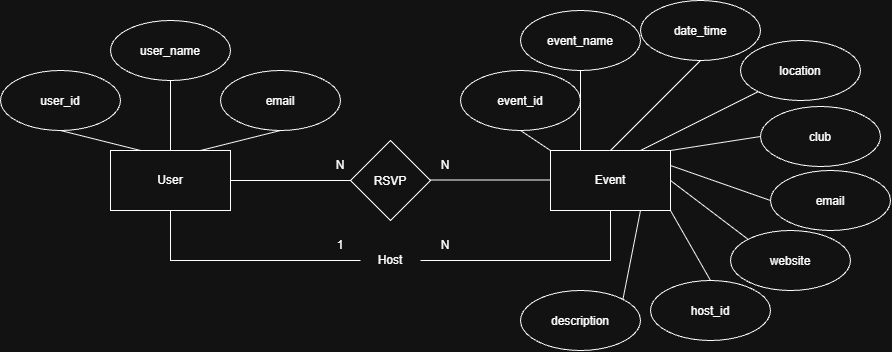

The diagram above was exported from draw.io. Its source (the exported page's mxGraphModel, read from the mxfile embedded in the PNG):
<mxGraphModel dx="982" dy="516" grid="1" gridSize="10" guides="1" tooltips="1" connect="1" arrows="1" fold="1" page="1" pageScale="1" pageWidth="850" pageHeight="1100" math="0" shadow="0">
  <root>
    <mxCell id="0" />
    <mxCell id="1" parent="0" />
    <mxCell id="Sf-UBaqgQJRK8q6UImfO-4" edge="1" parent="1" source="Sf-UBaqgQJRK8q6UImfO-1" style="edgeStyle=none;rounded=0;orthogonalLoop=1;jettySize=auto;html=1;exitX=1;exitY=0.5;exitDx=0;exitDy=0;entryX=0;entryY=0.5;entryDx=0;entryDy=0;startArrow=none;startFill=0;endArrow=none;endFill=0;" target="Sf-UBaqgQJRK8q6UImfO-3">
      <mxGeometry relative="1" as="geometry" />
    </mxCell>
    <mxCell id="Sf-UBaqgQJRK8q6UImfO-8" edge="1" parent="1" source="Sf-UBaqgQJRK8q6UImfO-1" style="edgeStyle=orthogonalEdgeStyle;rounded=0;orthogonalLoop=1;jettySize=auto;html=1;exitX=0.5;exitY=1;exitDx=0;exitDy=0;entryX=0;entryY=0.5;entryDx=0;entryDy=0;endArrow=none;endFill=0;" target="ABfhh31as6HsJ8ZuxEqk-2">
      <mxGeometry relative="1" x="0.1667" as="geometry">
        <mxPoint x="360" y="320" as="targetPoint" />
      </mxGeometry>
    </mxCell>
    <mxCell id="Sf-UBaqgQJRK8q6UImfO-1" parent="1" style="rounded=0;whiteSpace=wrap;html=1;" value="User" vertex="1">
      <mxGeometry height="60" width="120" x="120" y="160" as="geometry" />
    </mxCell>
    <mxCell id="Sf-UBaqgQJRK8q6UImfO-9" edge="1" parent="1" source="Sf-UBaqgQJRK8q6UImfO-2" style="edgeStyle=orthogonalEdgeStyle;rounded=0;orthogonalLoop=1;jettySize=auto;html=1;exitX=0.5;exitY=1;exitDx=0;exitDy=0;entryX=1;entryY=0.5;entryDx=0;entryDy=0;endArrow=none;endFill=0;" target="ABfhh31as6HsJ8ZuxEqk-2">
      <mxGeometry relative="1" x="0.1667" as="geometry">
        <mxPoint x="440" y="320" as="targetPoint" />
      </mxGeometry>
    </mxCell>
    <mxCell id="Sf-UBaqgQJRK8q6UImfO-2" parent="1" style="rounded=0;whiteSpace=wrap;html=1;" value="Event" vertex="1">
      <mxGeometry height="60" width="120" x="560" y="160" as="geometry" />
    </mxCell>
    <mxCell id="Sf-UBaqgQJRK8q6UImfO-3" parent="1" style="rhombus;whiteSpace=wrap;html=1;shapeInside=1;" value="RSVP" vertex="1">
      <mxGeometry height="80" width="80" x="360" y="150" as="geometry" />
    </mxCell>
    <mxCell id="Sf-UBaqgQJRK8q6UImfO-5" edge="1" parent="1" style="edgeStyle=none;rounded=0;orthogonalLoop=1;jettySize=auto;html=1;exitX=1;exitY=0.5;exitDx=0;exitDy=0;entryX=0;entryY=0.5;entryDx=0;entryDy=0;startArrow=none;startFill=0;endArrow=none;endFill=0;">
      <mxGeometry relative="1" as="geometry">
        <mxPoint x="440" y="189.5" as="sourcePoint" />
        <mxPoint x="560" y="189.5" as="targetPoint" />
      </mxGeometry>
    </mxCell>
    <mxCell id="Sf-UBaqgQJRK8q6UImfO-10" parent="1" style="text;html=1;whiteSpace=wrap;strokeColor=none;fillColor=none;align=center;verticalAlign=middle;rounded=0;" value="1" vertex="1">
      <mxGeometry height="30" width="60" x="320" y="240" as="geometry" />
    </mxCell>
    <mxCell id="Sf-UBaqgQJRK8q6UImfO-11" parent="1" style="text;html=1;whiteSpace=wrap;strokeColor=none;fillColor=none;align=center;verticalAlign=middle;rounded=0;" value="N" vertex="1">
      <mxGeometry height="30" width="60" x="425" y="240" as="geometry" />
    </mxCell>
    <mxCell id="Sf-UBaqgQJRK8q6UImfO-12" parent="1" style="text;html=1;whiteSpace=wrap;strokeColor=none;fillColor=none;align=center;verticalAlign=middle;rounded=0;" value="N" vertex="1">
      <mxGeometry height="30" width="60" x="320" y="160" as="geometry" />
    </mxCell>
    <mxCell id="Sf-UBaqgQJRK8q6UImfO-13" parent="1" style="text;html=1;whiteSpace=wrap;strokeColor=none;fillColor=none;align=center;verticalAlign=middle;rounded=0;" value="N" vertex="1">
      <mxGeometry height="30" width="60" x="425" y="160" as="geometry" />
    </mxCell>
    <mxCell id="Sf-UBaqgQJRK8q6UImfO-17" edge="1" parent="1" source="Sf-UBaqgQJRK8q6UImfO-14" style="edgeStyle=none;rounded=0;orthogonalLoop=1;jettySize=auto;html=1;exitX=0.5;exitY=1;exitDx=0;exitDy=0;entryX=0.25;entryY=0;entryDx=0;entryDy=0;endArrow=none;endFill=0;" target="Sf-UBaqgQJRK8q6UImfO-1">
      <mxGeometry relative="1" as="geometry" />
    </mxCell>
    <mxCell id="Sf-UBaqgQJRK8q6UImfO-14" parent="1" style="ellipse;whiteSpace=wrap;html=1;shapeInside=1;" value="user_id" vertex="1">
      <mxGeometry height="60" width="120" x="10" y="80" as="geometry" />
    </mxCell>
    <mxCell id="Sf-UBaqgQJRK8q6UImfO-18" edge="1" parent="1" source="Sf-UBaqgQJRK8q6UImfO-15" style="edgeStyle=none;rounded=0;orthogonalLoop=1;jettySize=auto;html=1;exitX=0.5;exitY=1;exitDx=0;exitDy=0;entryX=0.5;entryY=0;entryDx=0;entryDy=0;endArrow=none;endFill=0;" target="Sf-UBaqgQJRK8q6UImfO-1">
      <mxGeometry relative="1" as="geometry" />
    </mxCell>
    <mxCell id="Sf-UBaqgQJRK8q6UImfO-15" parent="1" style="ellipse;whiteSpace=wrap;html=1;shapeInside=1;" value="user_name" vertex="1">
      <mxGeometry height="60" width="120" x="120" y="30" as="geometry" />
    </mxCell>
    <mxCell id="Sf-UBaqgQJRK8q6UImfO-19" edge="1" parent="1" source="Sf-UBaqgQJRK8q6UImfO-16" style="edgeStyle=none;rounded=0;orthogonalLoop=1;jettySize=auto;html=1;exitX=0.5;exitY=1;exitDx=0;exitDy=0;entryX=0.75;entryY=0;entryDx=0;entryDy=0;endArrow=none;endFill=0;" target="Sf-UBaqgQJRK8q6UImfO-1">
      <mxGeometry relative="1" as="geometry" />
    </mxCell>
    <mxCell id="Sf-UBaqgQJRK8q6UImfO-16" parent="1" style="ellipse;whiteSpace=wrap;html=1;shapeInside=1;" value="email" vertex="1">
      <mxGeometry height="60" width="120" x="230" y="80" as="geometry" />
    </mxCell>
    <mxCell id="Sf-UBaqgQJRK8q6UImfO-30" edge="1" parent="1" source="Sf-UBaqgQJRK8q6UImfO-20" style="edgeStyle=none;rounded=0;orthogonalLoop=1;jettySize=auto;html=1;exitX=0.5;exitY=1;exitDx=0;exitDy=0;entryX=0;entryY=0;entryDx=0;entryDy=0;endArrow=none;endFill=0;" target="Sf-UBaqgQJRK8q6UImfO-2">
      <mxGeometry relative="1" as="geometry" />
    </mxCell>
    <mxCell id="Sf-UBaqgQJRK8q6UImfO-20" parent="1" style="ellipse;whiteSpace=wrap;html=1;shapeInside=1;" value="&lt;div style=&quot;&quot;&gt;event_id&lt;/div&gt;" vertex="1">
      <mxGeometry height="60" width="120" x="470" y="80" as="geometry" />
    </mxCell>
    <mxCell id="Sf-UBaqgQJRK8q6UImfO-33" edge="1" parent="1" source="Sf-UBaqgQJRK8q6UImfO-21" style="edgeStyle=none;rounded=0;orthogonalLoop=1;jettySize=auto;html=1;exitX=0;exitY=1;exitDx=0;exitDy=0;entryX=0.75;entryY=0;entryDx=0;entryDy=0;endArrow=none;endFill=0;" target="Sf-UBaqgQJRK8q6UImfO-2">
      <mxGeometry relative="1" as="geometry" />
    </mxCell>
    <mxCell id="Sf-UBaqgQJRK8q6UImfO-21" parent="1" style="ellipse;whiteSpace=wrap;html=1;shapeInside=1;" value="location" vertex="1">
      <mxGeometry height="60" width="120" x="750" y="50" as="geometry" />
    </mxCell>
    <mxCell id="Sf-UBaqgQJRK8q6UImfO-31" edge="1" parent="1" source="Sf-UBaqgQJRK8q6UImfO-22" style="edgeStyle=none;rounded=0;orthogonalLoop=1;jettySize=auto;html=1;exitX=0.5;exitY=1;exitDx=0;exitDy=0;entryX=0.25;entryY=0;entryDx=0;entryDy=0;endArrow=none;endFill=0;" target="Sf-UBaqgQJRK8q6UImfO-2">
      <mxGeometry relative="1" as="geometry" />
    </mxCell>
    <mxCell id="Sf-UBaqgQJRK8q6UImfO-22" parent="1" style="ellipse;whiteSpace=wrap;html=1;shapeInside=1;" value="&lt;div&gt;event_name&lt;/div&gt;" vertex="1">
      <mxGeometry height="60" width="120" x="530" y="20" as="geometry" />
    </mxCell>
    <mxCell id="Sf-UBaqgQJRK8q6UImfO-34" edge="1" parent="1" source="Sf-UBaqgQJRK8q6UImfO-23" style="edgeStyle=none;rounded=0;orthogonalLoop=1;jettySize=auto;html=1;exitX=0;exitY=0.5;exitDx=0;exitDy=0;entryX=1;entryY=0;entryDx=0;entryDy=0;endArrow=none;endFill=0;" target="Sf-UBaqgQJRK8q6UImfO-2">
      <mxGeometry relative="1" as="geometry" />
    </mxCell>
    <mxCell id="Sf-UBaqgQJRK8q6UImfO-36" edge="1" parent="1" source="Sf-UBaqgQJRK8q6UImfO-24" style="edgeStyle=none;rounded=0;orthogonalLoop=1;jettySize=auto;html=1;exitX=0;exitY=0;exitDx=0;exitDy=0;entryX=1;entryY=0.5;entryDx=0;entryDy=0;endArrow=none;endFill=0;" target="Sf-UBaqgQJRK8q6UImfO-2">
      <mxGeometry relative="1" as="geometry" />
    </mxCell>
    <mxCell id="Sf-UBaqgQJRK8q6UImfO-24" parent="1" style="ellipse;whiteSpace=wrap;html=1;shapeInside=1;" value="website" vertex="1">
      <mxGeometry height="60" width="120" x="740" y="240" as="geometry" />
    </mxCell>
    <mxCell id="Sf-UBaqgQJRK8q6UImfO-35" edge="1" parent="1" source="Sf-UBaqgQJRK8q6UImfO-25" style="edgeStyle=none;rounded=0;orthogonalLoop=1;jettySize=auto;html=1;exitX=0;exitY=0.5;exitDx=0;exitDy=0;entryX=1;entryY=0.25;entryDx=0;entryDy=0;endArrow=none;endFill=0;" target="Sf-UBaqgQJRK8q6UImfO-2">
      <mxGeometry relative="1" as="geometry" />
    </mxCell>
    <mxCell id="Sf-UBaqgQJRK8q6UImfO-28" parent="1" style="ellipse;whiteSpace=wrap;html=1;shapeInside=1;" value="date_time" vertex="1">
      <mxGeometry height="60" width="120" x="650" y="10" as="geometry" />
    </mxCell>
    <mxCell id="Sf-UBaqgQJRK8q6UImfO-37" edge="1" parent="1" source="Sf-UBaqgQJRK8q6UImfO-29" style="edgeStyle=none;rounded=0;orthogonalLoop=1;jettySize=auto;html=1;exitX=0.5;exitY=0;exitDx=0;exitDy=0;entryX=1;entryY=1;entryDx=0;entryDy=0;startArrow=none;startFill=0;endArrow=none;endFill=0;" target="Sf-UBaqgQJRK8q6UImfO-2">
      <mxGeometry relative="1" as="geometry" />
    </mxCell>
    <mxCell id="Sf-UBaqgQJRK8q6UImfO-29" parent="1" style="ellipse;whiteSpace=wrap;html=1;shapeInside=1;" value="host_id" vertex="1">
      <mxGeometry height="60" width="120" x="660" y="290" as="geometry" />
    </mxCell>
    <mxCell id="Sf-UBaqgQJRK8q6UImfO-32" edge="1" parent="1" source="Sf-UBaqgQJRK8q6UImfO-28" style="edgeStyle=none;rounded=0;orthogonalLoop=1;jettySize=auto;html=1;exitX=0.5;exitY=1;exitDx=0;exitDy=0;endArrow=none;endFill=0;entryX=0.5;entryY=0;entryDx=0;entryDy=0;" target="Sf-UBaqgQJRK8q6UImfO-2">
      <mxGeometry relative="1" as="geometry">
        <mxPoint x="640" y="150" as="targetPoint" />
      </mxGeometry>
    </mxCell>
    <mxCell id="ABfhh31as6HsJ8ZuxEqk-2" parent="1" style="text;html=1;whiteSpace=wrap;strokeColor=none;fillColor=none;align=center;verticalAlign=middle;rounded=0;" value="Host" vertex="1">
      <mxGeometry height="30" width="60" x="370" y="255" as="geometry" />
    </mxCell>
    <mxCell id="zz5FojTIDABEJYpXFUFI-3" parent="1" style="ellipse;whiteSpace=wrap;html=1;shapeInside=1;" value="description" vertex="1">
      <mxGeometry height="60" width="120" x="530" y="300" as="geometry" />
    </mxCell>
    <mxCell id="Sf-UBaqgQJRK8q6UImfO-23" parent="1" style="ellipse;whiteSpace=wrap;html=1;shapeInside=1;" value="club" vertex="1">
      <mxGeometry height="60" width="120" x="770" y="116" as="geometry" />
    </mxCell>
    <mxCell id="zz5FojTIDABEJYpXFUFI-6" edge="1" parent="1" source="zz5FojTIDABEJYpXFUFI-3" style="edgeStyle=none;rounded=0;orthogonalLoop=1;jettySize=auto;html=1;entryX=0.75;entryY=1;entryDx=0;entryDy=0;endArrow=none;endFill=0;exitX=1;exitY=0;exitDx=0;exitDy=0;" target="Sf-UBaqgQJRK8q6UImfO-2">
      <mxGeometry relative="1" as="geometry">
        <mxPoint x="890" y="270" as="sourcePoint" />
        <mxPoint x="770" y="234" as="targetPoint" />
      </mxGeometry>
    </mxCell>
    <mxCell id="Sf-UBaqgQJRK8q6UImfO-25" parent="1" style="ellipse;whiteSpace=wrap;html=1;shapeInside=1;" value="email" vertex="1">
      <mxGeometry height="60" width="120" x="780" y="180" as="geometry" />
    </mxCell>
  </root>
</mxGraphModel>